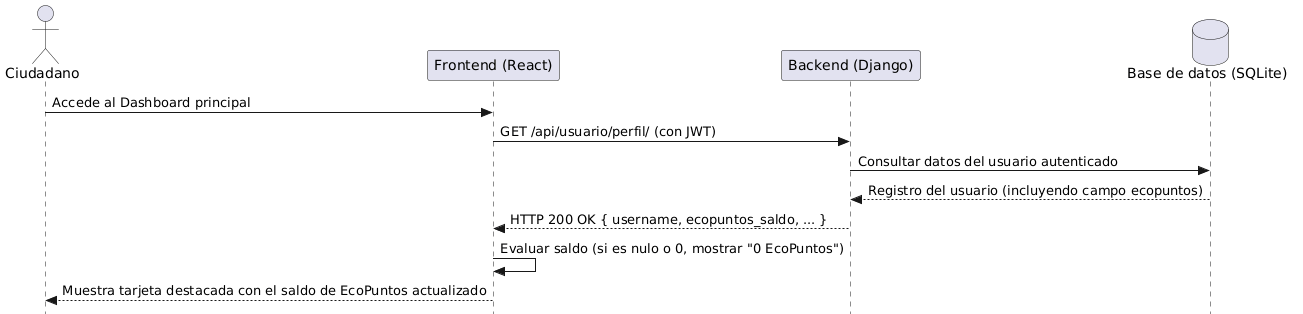

The diagram above was rendered by PlantUML. Its source (embedded in the PNG):
@startuml
skinparam style strictuml
actor Ciudadano as C
participant "Frontend (React)" as FE
participant "Backend (Django)" as BE
database "Base de datos (SQLite)" as DB

C -> FE: Accede al Dashboard principal
FE -> BE: GET /api/usuario/perfil/ (con JWT)
BE -> DB: Consultar datos del usuario autenticado
DB --> BE: Registro del usuario (incluyendo campo ecopuntos)
BE --> FE: HTTP 200 OK { username, ecopuntos_saldo, ... }
FE -> FE: Evaluar saldo (si es nulo o 0, mostrar "0 EcoPuntos")
FE --> C: Muestra tarjeta destacada con el saldo de EcoPuntos actualizado
@enduml